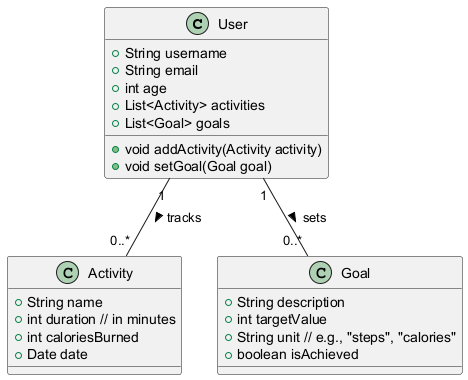

The diagram above was rendered by PlantUML. Its source (embedded in the PNG):
@startuml
class User {
    +String username
    +String email
    +int age
    +List<Activity> activities
    +List<Goal> goals
    +void addActivity(Activity activity)
    +void setGoal(Goal goal)
}

class Activity {
    +String name
    +int duration // in minutes
    +int caloriesBurned
    +Date date
}

class Goal {
    +String description
    +int targetValue
    +String unit // e.g., "steps", "calories"
    +boolean isAchieved
}

User "1" -- "0..*" Activity : tracks >
User "1" -- "0..*" Goal : sets >
@enduml